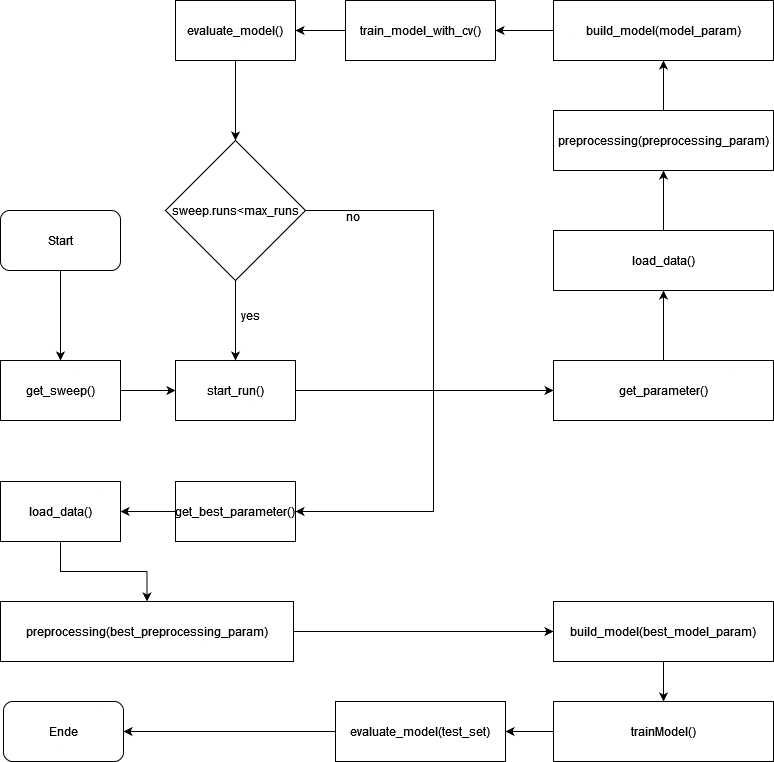

The diagram above was exported from draw.io. Its source (the exported page's mxGraphModel, read from the mxfile embedded in the PNG):
<mxGraphModel dx="1418" dy="1827" grid="1" gridSize="10" guides="1" tooltips="1" connect="1" arrows="1" fold="1" page="1" pageScale="1" pageWidth="827" pageHeight="1169" math="0" shadow="0">
  <root>
    <mxCell id="0" />
    <mxCell id="1" parent="0" />
    <mxCell id="mgUtLbpxj0lTADdFzOnQ-1" value="Start" style="rounded=1;whiteSpace=wrap;html=1;" vertex="1" parent="1">
      <mxGeometry x="37" y="-940" width="120" height="60" as="geometry" />
    </mxCell>
    <mxCell id="mgUtLbpxj0lTADdFzOnQ-2" value="" style="endArrow=classic;html=1;rounded=0;exitX=0.5;exitY=1;exitDx=0;exitDy=0;" edge="1" parent="1" source="mgUtLbpxj0lTADdFzOnQ-1" target="mgUtLbpxj0lTADdFzOnQ-3">
      <mxGeometry width="50" height="50" relative="1" as="geometry">
        <mxPoint x="327" y="-660" as="sourcePoint" />
        <mxPoint x="197" y="-820" as="targetPoint" />
      </mxGeometry>
    </mxCell>
    <mxCell id="mgUtLbpxj0lTADdFzOnQ-25" value="" style="edgeStyle=orthogonalEdgeStyle;rounded=0;orthogonalLoop=1;jettySize=auto;html=1;" edge="1" parent="1" source="mgUtLbpxj0lTADdFzOnQ-3" target="mgUtLbpxj0lTADdFzOnQ-24">
      <mxGeometry relative="1" as="geometry" />
    </mxCell>
    <mxCell id="mgUtLbpxj0lTADdFzOnQ-3" value="get_sweep()" style="rounded=0;whiteSpace=wrap;html=1;" vertex="1" parent="1">
      <mxGeometry x="37" y="-790" width="120" height="60" as="geometry" />
    </mxCell>
    <mxCell id="mgUtLbpxj0lTADdFzOnQ-7" value="" style="edgeStyle=orthogonalEdgeStyle;rounded=0;orthogonalLoop=1;jettySize=auto;html=1;" edge="1" parent="1" source="mgUtLbpxj0lTADdFzOnQ-4" target="mgUtLbpxj0lTADdFzOnQ-6">
      <mxGeometry relative="1" as="geometry" />
    </mxCell>
    <mxCell id="mgUtLbpxj0lTADdFzOnQ-4" value="load_data()" style="rounded=0;whiteSpace=wrap;html=1;" vertex="1" parent="1">
      <mxGeometry x="590" y="-920" width="220" height="60" as="geometry" />
    </mxCell>
    <mxCell id="mgUtLbpxj0lTADdFzOnQ-9" value="" style="edgeStyle=orthogonalEdgeStyle;rounded=0;orthogonalLoop=1;jettySize=auto;html=1;entryX=0.5;entryY=1;entryDx=0;entryDy=0;" edge="1" parent="1" source="mgUtLbpxj0lTADdFzOnQ-6" target="mgUtLbpxj0lTADdFzOnQ-56">
      <mxGeometry relative="1" as="geometry" />
    </mxCell>
    <mxCell id="mgUtLbpxj0lTADdFzOnQ-6" value="preprocessing(preprocessing_param)" style="rounded=0;whiteSpace=wrap;html=1;" vertex="1" parent="1">
      <mxGeometry x="590" y="-1040" width="220" height="60" as="geometry" />
    </mxCell>
    <mxCell id="mgUtLbpxj0lTADdFzOnQ-11" value="" style="edgeStyle=orthogonalEdgeStyle;rounded=0;orthogonalLoop=1;jettySize=auto;html=1;" edge="1" parent="1" source="mgUtLbpxj0lTADdFzOnQ-8" target="mgUtLbpxj0lTADdFzOnQ-12">
      <mxGeometry relative="1" as="geometry">
        <mxPoint x="416" y="360" as="targetPoint" />
      </mxGeometry>
    </mxCell>
    <mxCell id="mgUtLbpxj0lTADdFzOnQ-8" value="train_model_with_cv()" style="rounded=0;whiteSpace=wrap;html=1;" vertex="1" parent="1">
      <mxGeometry x="382" y="-1150" width="150" height="60" as="geometry" />
    </mxCell>
    <mxCell id="mgUtLbpxj0lTADdFzOnQ-65" style="edgeStyle=orthogonalEdgeStyle;rounded=0;orthogonalLoop=1;jettySize=auto;html=1;entryX=0.5;entryY=0;entryDx=0;entryDy=0;" edge="1" parent="1" source="mgUtLbpxj0lTADdFzOnQ-12" target="mgUtLbpxj0lTADdFzOnQ-64">
      <mxGeometry relative="1" as="geometry" />
    </mxCell>
    <mxCell id="mgUtLbpxj0lTADdFzOnQ-12" value="evaluate_model()" style="rounded=0;whiteSpace=wrap;html=1;" vertex="1" parent="1">
      <mxGeometry x="212" y="-1150" width="120" height="60" as="geometry" />
    </mxCell>
    <mxCell id="mgUtLbpxj0lTADdFzOnQ-16" value="" style="edgeStyle=orthogonalEdgeStyle;rounded=0;orthogonalLoop=1;jettySize=auto;html=1;" edge="1" parent="1" source="mgUtLbpxj0lTADdFzOnQ-14" target="mgUtLbpxj0lTADdFzOnQ-4">
      <mxGeometry relative="1" as="geometry" />
    </mxCell>
    <mxCell id="mgUtLbpxj0lTADdFzOnQ-14" value="get_parameter()" style="rounded=0;whiteSpace=wrap;html=1;" vertex="1" parent="1">
      <mxGeometry x="590" y="-790" width="220" height="60" as="geometry" />
    </mxCell>
    <mxCell id="mgUtLbpxj0lTADdFzOnQ-26" style="edgeStyle=orthogonalEdgeStyle;rounded=0;orthogonalLoop=1;jettySize=auto;html=1;" edge="1" parent="1" source="mgUtLbpxj0lTADdFzOnQ-24" target="mgUtLbpxj0lTADdFzOnQ-14">
      <mxGeometry relative="1" as="geometry">
        <mxPoint x="392" y="-760" as="targetPoint" />
      </mxGeometry>
    </mxCell>
    <mxCell id="mgUtLbpxj0lTADdFzOnQ-24" value="start_run()" style="rounded=0;whiteSpace=wrap;html=1;" vertex="1" parent="1">
      <mxGeometry x="212" y="-790" width="120" height="60" as="geometry" />
    </mxCell>
    <mxCell id="mgUtLbpxj0lTADdFzOnQ-33" value="" style="edgeStyle=orthogonalEdgeStyle;rounded=0;orthogonalLoop=1;jettySize=auto;html=1;" edge="1" parent="1" source="mgUtLbpxj0lTADdFzOnQ-28" target="mgUtLbpxj0lTADdFzOnQ-30">
      <mxGeometry relative="1" as="geometry" />
    </mxCell>
    <mxCell id="mgUtLbpxj0lTADdFzOnQ-28" value="get_best_parameter()" style="rounded=0;whiteSpace=wrap;html=1;" vertex="1" parent="1">
      <mxGeometry x="212" y="-669" width="120" height="60" as="geometry" />
    </mxCell>
    <mxCell id="mgUtLbpxj0lTADdFzOnQ-62" style="edgeStyle=orthogonalEdgeStyle;rounded=0;orthogonalLoop=1;jettySize=auto;html=1;" edge="1" parent="1" source="mgUtLbpxj0lTADdFzOnQ-30" target="mgUtLbpxj0lTADdFzOnQ-31">
      <mxGeometry relative="1" as="geometry" />
    </mxCell>
    <mxCell id="mgUtLbpxj0lTADdFzOnQ-30" value="load_data()" style="rounded=0;whiteSpace=wrap;html=1;" vertex="1" parent="1">
      <mxGeometry x="37" y="-669" width="120" height="60" as="geometry" />
    </mxCell>
    <mxCell id="mgUtLbpxj0lTADdFzOnQ-60" style="edgeStyle=orthogonalEdgeStyle;rounded=0;orthogonalLoop=1;jettySize=auto;html=1;entryX=0;entryY=0.5;entryDx=0;entryDy=0;" edge="1" parent="1" source="mgUtLbpxj0lTADdFzOnQ-31" target="mgUtLbpxj0lTADdFzOnQ-58">
      <mxGeometry relative="1" as="geometry" />
    </mxCell>
    <mxCell id="mgUtLbpxj0lTADdFzOnQ-31" value="preprocessing(best_preprocessing_param)" style="rounded=0;whiteSpace=wrap;html=1;" vertex="1" parent="1">
      <mxGeometry x="37" y="-549" width="293" height="60" as="geometry" />
    </mxCell>
    <mxCell id="mgUtLbpxj0lTADdFzOnQ-42" value="" style="edgeStyle=orthogonalEdgeStyle;rounded=0;orthogonalLoop=1;jettySize=auto;html=1;" edge="1" parent="1" source="mgUtLbpxj0lTADdFzOnQ-32" target="mgUtLbpxj0lTADdFzOnQ-37">
      <mxGeometry relative="1" as="geometry" />
    </mxCell>
    <mxCell id="mgUtLbpxj0lTADdFzOnQ-32" value="trainModel()" style="rounded=0;whiteSpace=wrap;html=1;" vertex="1" parent="1">
      <mxGeometry x="590" y="-449" width="220" height="60" as="geometry" />
    </mxCell>
    <mxCell id="mgUtLbpxj0lTADdFzOnQ-48" style="edgeStyle=orthogonalEdgeStyle;rounded=0;orthogonalLoop=1;jettySize=auto;html=1;entryX=1;entryY=0.5;entryDx=0;entryDy=0;" edge="1" parent="1" source="mgUtLbpxj0lTADdFzOnQ-37" target="mgUtLbpxj0lTADdFzOnQ-47">
      <mxGeometry relative="1" as="geometry" />
    </mxCell>
    <mxCell id="mgUtLbpxj0lTADdFzOnQ-37" value="evaluate_model(test_set)" style="rounded=0;whiteSpace=wrap;html=1;" vertex="1" parent="1">
      <mxGeometry x="372" y="-449" width="170" height="60" as="geometry" />
    </mxCell>
    <mxCell id="mgUtLbpxj0lTADdFzOnQ-47" value="Ende" style="rounded=1;whiteSpace=wrap;html=1;" vertex="1" parent="1">
      <mxGeometry x="40" y="-449" width="120" height="60" as="geometry" />
    </mxCell>
    <mxCell id="mgUtLbpxj0lTADdFzOnQ-49" value="yes" style="text;html=1;strokeColor=none;fillColor=none;align=center;verticalAlign=middle;whiteSpace=wrap;rounded=0;" vertex="1" parent="1">
      <mxGeometry x="257" y="-850" width="60" height="30" as="geometry" />
    </mxCell>
    <mxCell id="mgUtLbpxj0lTADdFzOnQ-54" value="no" style="text;html=1;strokeColor=none;fillColor=none;align=center;verticalAlign=middle;whiteSpace=wrap;rounded=0;" vertex="1" parent="1">
      <mxGeometry x="360" y="-949" width="60" height="30" as="geometry" />
    </mxCell>
    <mxCell id="mgUtLbpxj0lTADdFzOnQ-57" style="edgeStyle=orthogonalEdgeStyle;rounded=0;orthogonalLoop=1;jettySize=auto;html=1;" edge="1" parent="1" source="mgUtLbpxj0lTADdFzOnQ-56" target="mgUtLbpxj0lTADdFzOnQ-8">
      <mxGeometry relative="1" as="geometry" />
    </mxCell>
    <mxCell id="mgUtLbpxj0lTADdFzOnQ-56" value="build_model(model_param)" style="rounded=0;whiteSpace=wrap;html=1;" vertex="1" parent="1">
      <mxGeometry x="590" y="-1150" width="220" height="60" as="geometry" />
    </mxCell>
    <mxCell id="mgUtLbpxj0lTADdFzOnQ-68" style="edgeStyle=orthogonalEdgeStyle;rounded=0;orthogonalLoop=1;jettySize=auto;html=1;entryX=0.5;entryY=0;entryDx=0;entryDy=0;" edge="1" parent="1" source="mgUtLbpxj0lTADdFzOnQ-58" target="mgUtLbpxj0lTADdFzOnQ-32">
      <mxGeometry relative="1" as="geometry" />
    </mxCell>
    <mxCell id="mgUtLbpxj0lTADdFzOnQ-58" value="build_model(best_model_param)" style="rounded=0;whiteSpace=wrap;html=1;" vertex="1" parent="1">
      <mxGeometry x="590" y="-549" width="220" height="60" as="geometry" />
    </mxCell>
    <mxCell id="mgUtLbpxj0lTADdFzOnQ-66" style="edgeStyle=orthogonalEdgeStyle;rounded=0;orthogonalLoop=1;jettySize=auto;html=1;entryX=0.5;entryY=0;entryDx=0;entryDy=0;" edge="1" parent="1" source="mgUtLbpxj0lTADdFzOnQ-64" target="mgUtLbpxj0lTADdFzOnQ-24">
      <mxGeometry relative="1" as="geometry" />
    </mxCell>
    <mxCell id="mgUtLbpxj0lTADdFzOnQ-67" style="edgeStyle=orthogonalEdgeStyle;rounded=0;orthogonalLoop=1;jettySize=auto;html=1;entryX=1;entryY=0.5;entryDx=0;entryDy=0;" edge="1" parent="1" source="mgUtLbpxj0lTADdFzOnQ-64" target="mgUtLbpxj0lTADdFzOnQ-28">
      <mxGeometry relative="1" as="geometry">
        <Array as="points">
          <mxPoint x="470" y="-940" />
          <mxPoint x="470" y="-639" />
        </Array>
      </mxGeometry>
    </mxCell>
    <mxCell id="mgUtLbpxj0lTADdFzOnQ-64" value="sweep.runs&amp;lt;max_runs" style="rhombus;whiteSpace=wrap;html=1;rounded=0;" vertex="1" parent="1">
      <mxGeometry x="202" y="-1010" width="140" height="140" as="geometry" />
    </mxCell>
  </root>
</mxGraphModel>